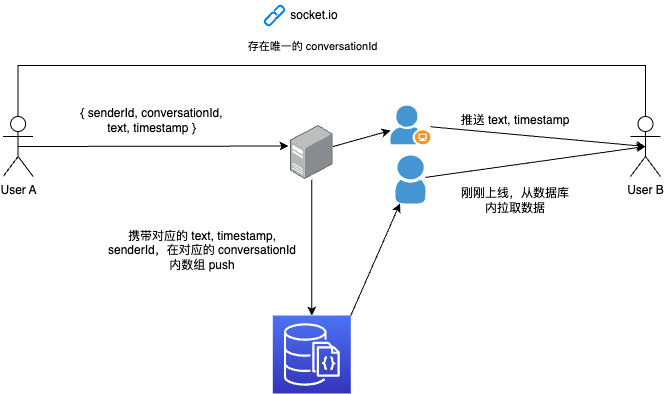

The diagram above was exported from draw.io. Its source (the exported page's mxGraphModel, read from the mxfile embedded in the PNG):
<mxGraphModel dx="809" dy="800" grid="1" gridSize="10" guides="1" tooltips="1" connect="1" arrows="1" fold="1" page="1" pageScale="1" pageWidth="827" pageHeight="1169" math="0" shadow="0">
  <root>
    <mxCell id="0" />
    <mxCell id="1" parent="0" />
    <mxCell id="2" value="User A" style="shape=umlActor;verticalLabelPosition=bottom;verticalAlign=top;html=1;outlineConnect=0;" parent="1" vertex="1">
      <mxGeometry x="132.6" y="141" width="30" height="60" as="geometry" />
    </mxCell>
    <mxCell id="9" value="User B&lt;br&gt;" style="shape=umlActor;verticalLabelPosition=bottom;verticalAlign=top;html=1;outlineConnect=0;" parent="1" vertex="1">
      <mxGeometry x="760" y="141" width="30" height="60" as="geometry" />
    </mxCell>
    <mxCell id="14" value="" style="endArrow=classic;html=1;rounded=0;entryX=-0.047;entryY=0.38;entryDx=0;entryDy=0;entryPerimeter=0;exitX=0.5;exitY=0.5;exitDx=0;exitDy=0;exitPerimeter=0;" parent="1" source="2" target="16" edge="1">
      <mxGeometry width="50" height="50" relative="1" as="geometry">
        <mxPoint x="220" y="170.5" as="sourcePoint" />
        <mxPoint x="460" y="170.5" as="targetPoint" />
      </mxGeometry>
    </mxCell>
    <mxCell id="15" value="{ senderId, conversationId, text, timestamp }" style="text;html=1;strokeColor=none;fillColor=none;align=center;verticalAlign=middle;whiteSpace=wrap;rounded=0;rotation=0;" parent="1" vertex="1">
      <mxGeometry x="199.99999999999997" y="130.00000000000003" width="162.6" height="30" as="geometry" />
    </mxCell>
    <mxCell id="18" style="edgeStyle=orthogonalEdgeStyle;rounded=0;orthogonalLoop=1;jettySize=auto;html=1;entryX=0.5;entryY=0;entryDx=0;entryDy=0;entryPerimeter=0;" parent="1" source="16" target="17" edge="1">
      <mxGeometry relative="1" as="geometry" />
    </mxCell>
    <mxCell id="25" style="rounded=0;orthogonalLoop=1;jettySize=auto;elbow=vertical;html=1;entryX=0.5;entryY=0.5;entryDx=0;entryDy=0;entryPerimeter=0;endArrow=classic;endFill=1;" parent="1" source="29" target="9" edge="1">
      <mxGeometry relative="1" as="geometry">
        <mxPoint x="510" y="150" as="sourcePoint" />
      </mxGeometry>
    </mxCell>
    <mxCell id="27" value="" style="edgeStyle=none;rounded=0;orthogonalLoop=1;jettySize=auto;html=1;endArrow=classic;endFill=1;elbow=vertical;entryX=0.5;entryY=0.5;entryDx=0;entryDy=0;entryPerimeter=0;" parent="1" source="30" target="9" edge="1">
      <mxGeometry relative="1" as="geometry">
        <mxPoint x="510" y="210" as="sourcePoint" />
      </mxGeometry>
    </mxCell>
    <mxCell id="31" style="edgeStyle=none;rounded=0;orthogonalLoop=1;jettySize=auto;html=1;endArrow=classic;endFill=1;elbow=vertical;" parent="1" source="16" target="29" edge="1">
      <mxGeometry relative="1" as="geometry" />
    </mxCell>
    <mxCell id="32" style="edgeStyle=none;rounded=0;orthogonalLoop=1;jettySize=auto;html=1;endArrow=classic;endFill=1;elbow=vertical;exitX=1;exitY=0;exitDx=0;exitDy=0;exitPerimeter=0;" parent="1" source="17" target="30" edge="1">
      <mxGeometry relative="1" as="geometry" />
    </mxCell>
    <mxCell id="16" value="" style="points=[];aspect=fixed;html=1;align=center;shadow=0;dashed=0;image;image=img/lib/allied_telesis/computer_and_terminals/Server_Desktop.svg;" parent="1" vertex="1">
      <mxGeometry x="420" y="150" width="42.599999999999994" height="54" as="geometry" />
    </mxCell>
    <mxCell id="17" value="" style="sketch=0;points=[[0,0,0],[0.25,0,0],[0.5,0,0],[0.75,0,0],[1,0,0],[0,1,0],[0.25,1,0],[0.5,1,0],[0.75,1,0],[1,1,0],[0,0.25,0],[0,0.5,0],[0,0.75,0],[1,0.25,0],[1,0.5,0],[1,0.75,0]];outlineConnect=0;fontColor=#232F3E;gradientColor=#4D72F3;gradientDirection=north;fillColor=#3334B9;strokeColor=#ffffff;dashed=0;verticalLabelPosition=bottom;verticalAlign=top;align=center;html=1;fontSize=12;fontStyle=0;aspect=fixed;shape=mxgraph.aws4.resourceIcon;resIcon=mxgraph.aws4.documentdb_with_mongodb_compatibility;" parent="1" vertex="1">
      <mxGeometry x="402.3" y="340" width="78" height="78" as="geometry" />
    </mxCell>
    <mxCell id="19" value="" style="endArrow=none;html=1;rounded=0;entryX=0.5;entryY=0;entryDx=0;entryDy=0;entryPerimeter=0;edgeStyle=elbowEdgeStyle;elbow=vertical;endFill=0;exitX=0.5;exitY=0;exitDx=0;exitDy=0;exitPerimeter=0;" parent="1" source="2" target="9" edge="1">
      <mxGeometry width="50" height="50" relative="1" as="geometry">
        <mxPoint x="140" y="130" as="sourcePoint" />
        <mxPoint x="200" y="80" as="targetPoint" />
        <Array as="points">
          <mxPoint x="520" y="90" />
        </Array>
      </mxGeometry>
    </mxCell>
    <mxCell id="23" value="存在唯一的 conversationId" style="edgeLabel;html=1;align=center;verticalAlign=middle;resizable=0;points=[];labelBackgroundColor=none;" parent="19" vertex="1" connectable="0">
      <mxGeometry x="-0.0584" y="-2" relative="1" as="geometry">
        <mxPoint x="2" y="-22" as="offset" />
      </mxGeometry>
    </mxCell>
    <mxCell id="24" value="携带对应的 text, timestamp, senderId，在对应的 conversationId 内数组 push" style="text;html=1;strokeColor=none;fillColor=none;align=center;verticalAlign=middle;whiteSpace=wrap;rounded=0;" parent="1" vertex="1">
      <mxGeometry x="230" y="260" width="204" height="30" as="geometry" />
    </mxCell>
    <mxCell id="26" value="推送 text, timestamp" style="text;html=1;strokeColor=none;fillColor=none;align=center;verticalAlign=middle;whiteSpace=wrap;rounded=0;" parent="1" vertex="1">
      <mxGeometry x="570" y="130" width="150" height="30" as="geometry" />
    </mxCell>
    <mxCell id="28" value="刚刚上线，从数据库内拉取数据" style="text;html=1;strokeColor=none;fillColor=none;align=center;verticalAlign=middle;whiteSpace=wrap;rounded=0;" parent="1" vertex="1">
      <mxGeometry x="590" y="210" width="110" height="30" as="geometry" />
    </mxCell>
    <mxCell id="29" value="" style="shadow=0;dashed=0;html=1;strokeColor=none;fillColor=#4495D1;labelPosition=center;verticalLabelPosition=bottom;verticalAlign=top;align=center;outlineConnect=0;shape=mxgraph.veeam.company_user;" parent="1" vertex="1">
      <mxGeometry x="520" y="130" width="40" height="38.8" as="geometry" />
    </mxCell>
    <mxCell id="30" value="" style="shadow=0;dashed=0;html=1;strokeColor=none;fillColor=#4495D1;labelPosition=center;verticalLabelPosition=bottom;verticalAlign=top;align=center;outlineConnect=0;shape=mxgraph.veeam.2d.user;" parent="1" vertex="1">
      <mxGeometry x="525" y="180" width="30" height="48" as="geometry" />
    </mxCell>
    <mxCell id="34" value="" style="html=1;verticalLabelPosition=bottom;align=center;labelBackgroundColor=#ffffff;verticalAlign=top;strokeWidth=2;strokeColor=#0080F0;shadow=0;dashed=0;shape=mxgraph.ios7.icons.link;fillColor=default;gradientColor=default;" parent="1" vertex="1">
      <mxGeometry x="394" y="30" width="20" height="20" as="geometry" />
    </mxCell>
    <mxCell id="35" value="socket.io" style="text;html=1;strokeColor=none;fillColor=none;align=center;verticalAlign=middle;whiteSpace=wrap;rounded=0;" parent="1" vertex="1">
      <mxGeometry x="414" y="25" width="60" height="30" as="geometry" />
    </mxCell>
  </root>
</mxGraphModel>